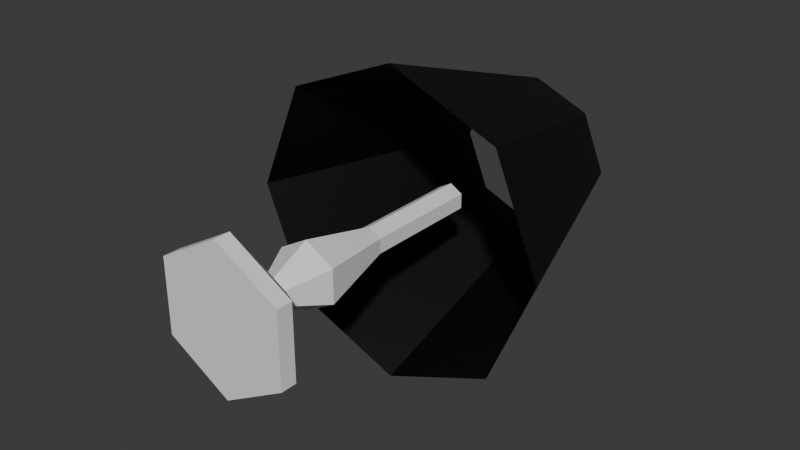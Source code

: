 # Source: Lamp.blend  (saved by Blender 5.1.30; exported with 4.5.12 LTS)
import bpy
from mathutils import Matrix  # noqa: F401  (used for matrix-valued properties, if any)

bpy.ops.wm.read_factory_settings(use_empty=True)
scene = bpy.context.scene
scene.name = 'Scene'

# ---- collections
col_collection = bpy.data.collections.new('Collection'); scene.collection.children.link(col_collection)

# ---- materials (node trees are filled in below, after node groups)
mat_material_001 = bpy.data.materials.new('Material.001')

# ---- material node trees
mat_material_001.use_nodes = True; mat_material_001.node_tree.nodes.clear()
_N = mat_material_001.node_tree.nodes; _L = mat_material_001.node_tree.links
n0 = _N.new('ShaderNodeBsdfPrincipled'); n0.name = 'Principled BSDF'; n0.location = (-200, 100)
n0.inputs[0].default_value = (0.0, 0.0, 0.0, 1.0)
n1 = _N.new('ShaderNodeOutputMaterial'); n1.name = 'Material Output'; n1.location = (200, 100)
_L.new(n0.outputs[0], n1.inputs[0])
n1.is_active_output = True

# ---- world
world_world = bpy.data.worlds.new('World'); scene.world = world_world
world_world.use_nodes = True; world_world.node_tree.nodes.clear()
_N = world_world.node_tree.nodes; _L = world_world.node_tree.links
n0 = _N.new('ShaderNodeOutputWorld'); n0.name = 'World Output'; n0.location = (200, 100)
n1 = _N.new('ShaderNodeBackground'); n1.name = 'Background'; n1.location = (-200, 100)
n1.inputs[0].default_value = (0.05088, 0.05088, 0.05088, 1.0)
_L.new(n1.outputs[0], n0.inputs[0])
n0.is_active_output = True
world_world.color = (0.05088, 0.05088, 0.05088)
world_world.sun_shadow_jitter_overblur = 0.0

# ---- meshes
me_cylinder_001 = bpy.data.meshes.new('Cylinder.001')
me_cylinder_001.from_pydata([(0.0, -3.644e-08, -0.07), (0.0, 0.01502, -0.07), (0.06062, -1.822e-08, -0.035), (0.06062, 0.01502, -0.035), (0.06062, 1.822e-08, 0.035), (0.06062, 0.01502, 0.035), (0.0, 3.644e-08, 0.07), (0.0, 0.01502, 0.07), (-0.06062, 1.822e-08, 0.035), (-0.06062, 0.01502, 0.035), (-0.06062, -1.822e-08, -0.035), (-0.06062, 0.01502, -0.035), (0.01212, 0.05502, -0.007), (1.835e-10, 0.05502, -0.014), (0.01212, 0.05502, 0.007), (1.835e-10, 0.05502, 0.014), (-0.01212, 0.05502, 0.007), (-0.01212, 0.05502, -0.007), (0.01212, 0.278, -0.007), (8.178e-09, 0.278, -0.014), (0.01212, 0.278, 0.007), (8.178e-09, 0.278, 0.014), (-0.01212, 0.278, 0.007), (-0.01212, 0.278, -0.007), (-0.02789, 0.09151, 0.0161), (-0.01212, 0.1658, 0.007), (-0.01212, 0.1658, -0.007), (-0.02789, 0.09151, -0.0161), (0.02789, 0.09151, 0.0161), (0.01212, 0.1658, 0.007), (5.513e-09, 0.1658, 0.014), (2.717e-09, 0.09151, 0.0322), (2.717e-09, 0.09151, -0.0322), (5.513e-09, 0.1658, -0.014), (0.01212, 0.1658, -0.007), (0.02789, 0.09151, -0.0161)], [], [(0, 1, 3, 2), (2, 3, 5, 4), (4, 5, 7, 6), (6, 7, 9, 8), (9, 7, 15, 16), (8, 9, 11, 10), (10, 11, 1, 0), (0, 2, 4, 6, 8, 10), (5, 3, 12, 14), (11, 9, 16, 17), (3, 1, 13, 12), (7, 5, 14, 15), (1, 11, 17, 13), (26, 25, 22, 23), (30, 29, 20, 21), (34, 33, 19, 18), (33, 26, 23, 19), (25, 30, 21, 22), (29, 34, 18, 20), (14, 12, 35, 28), (28, 35, 34, 29), (16, 15, 31, 24), (24, 31, 30, 25), (13, 17, 27, 32), (32, 27, 26, 33), (12, 13, 32, 35), (35, 32, 33, 34), (15, 14, 28, 31), (31, 28, 29, 30), (17, 16, 24, 27), (27, 24, 25, 26)])
_uv = me_cylinder_001.uv_layers.new(name='UVMap')
_uv.uv.foreach_set('vector', [1.0, 0.5, 1.0, 1.0, 0.8333, 1.0, 0.8333, 0.5, 0.8333, 0.5, 0.8333, 1.0, 0.6667, 1.0, 0.6667, 0.5, 0.6667, 0.5, 0.6667, 1.0, 0.5, 1.0, 0.5, 0.5, 0.5, 0.5, 0.5, 1.0, 0.3333, 1.0, 0.3333, 0.5, 0.3333, 1.0, 0.5, 1.0, 0.5, 1.0, 0.3333, 1.0, 0.3333, 0.5, 0.3333, 1.0, 0.1667, 1.0, 0.1667, 0.5, 0.1667, 0.5, 0.1667, 1.0, -8.941e-08, 1.0, -8.941e-08, 0.5, 0.75, 0.49, 0.9578, 0.37, 0.9578, 0.13, 0.75, 0.01, 0.5422, 0.13, 0.5422, 0.37, 0.6667, 1.0, 0.8333, 1.0, 0.8333, 1.0, 0.6667, 1.0, 0.1667, 1.0, 0.3333, 1.0, 0.3333, 1.0, 0.1667, 1.0, 0.8333, 1.0, 1.0, 1.0, 1.0, 1.0, 0.8333, 1.0, 0.5, 1.0, 0.6667, 1.0, 0.6667, 1.0, 0.5, 1.0, -8.941e-08, 1.0, 0.1667, 1.0, 0.1667, 1.0, -8.941e-08, 1.0, 0.1667, 1.0, 0.3333, 1.0, 0.3333, 1.0, 0.1667, 1.0, 0.5, 1.0, 0.6667, 1.0, 0.6667, 1.0, 0.5, 1.0, 0.8333, 1.0, 1.0, 1.0, 1.0, 1.0, 0.8333, 1.0, -8.941e-08, 1.0, 0.1667, 1.0, 0.1667, 1.0, -8.941e-08, 1.0, 0.3333, 1.0, 0.5, 1.0, 0.5, 1.0, 0.3333, 1.0, 0.6667, 1.0, 0.8333, 1.0, 0.8333, 1.0, 0.6667, 1.0, 0.6667, 1.0, 0.8333, 1.0, 0.8333, 1.0, 0.6667, 1.0, 0.6667, 1.0, 0.8333, 1.0, 0.8333, 1.0, 0.6667, 1.0, 0.3333, 1.0, 0.5, 1.0, 0.5, 1.0, 0.3333, 1.0, 0.3333, 1.0, 0.5, 1.0, 0.5, 1.0, 0.3333, 1.0, -8.941e-08, 1.0, 0.1667, 1.0, 0.1667, 1.0, -8.941e-08, 1.0, -8.941e-08, 1.0, 0.1667, 1.0, 0.1667, 1.0, -8.941e-08, 1.0, 0.8333, 1.0, 1.0, 1.0, 1.0, 1.0, 0.8333, 1.0, 0.8333, 1.0, 1.0, 1.0, 1.0, 1.0, 0.8333, 1.0, 0.5, 1.0, 0.6667, 1.0, 0.6667, 1.0, 0.5, 1.0, 0.5, 1.0, 0.6667, 1.0, 0.6667, 1.0, 0.5, 1.0, 0.1667, 1.0, 0.3333, 1.0, 0.3333, 1.0, 0.1667, 1.0, 0.1667, 1.0, 0.3333, 1.0, 0.3333, 1.0, 0.1667, 1.0])
me_cylinder_001.update()
me_cylinder_002 = bpy.data.meshes.new('Cylinder.002')
me_cylinder_002.from_pydata([(0.0, -0.11, -0.15), (0.0, 0.11, -0.0778), (0.1061, -0.11, -0.1061), (0.05501, 0.11, -0.05501), (0.15, -0.11, 7.737e-08), (0.0778, 0.11, -7.737e-08), (0.1061, -0.11, 0.1061), (0.05501, 0.11, 0.05501), (0.0, -0.11, 0.15), (0.0, 0.11, 0.0778), (-0.1061, -0.11, 0.1061), (-0.05501, 0.11, 0.05501), (-0.15, -0.11, 7.737e-08), (-0.0778, 0.11, -7.737e-08), (-0.1061, -0.11, -0.1061), (-0.05501, 0.11, -0.05501)], [], [(0, 1, 3, 2), (2, 3, 5, 4), (4, 5, 7, 6), (6, 7, 9, 8), (8, 9, 11, 10), (10, 11, 13, 12), (12, 13, 15, 14), (14, 15, 1, 0)])
_uv = me_cylinder_002.uv_layers.new(name='UVMap')
_uv.uv.foreach_set('vector', [1.0, 0.5, 1.0, 1.0, 0.875, 1.0, 0.875, 0.5, 0.875, 0.5, 0.875, 1.0, 0.75, 1.0, 0.75, 0.5, 0.75, 0.5, 0.75, 1.0, 0.625, 1.0, 0.625, 0.5, 0.625, 0.5, 0.625, 1.0, 0.5, 1.0, 0.5, 0.5, 0.5, 0.5, 0.5, 1.0, 0.375, 1.0, 0.375, 0.5, 0.375, 0.5, 0.375, 1.0, 0.25, 1.0, 0.25, 0.5, 0.25, 0.5, 0.25, 1.0, 0.125, 1.0, 0.125, 0.5, 0.125, 0.5, 0.125, 1.0, 0.0, 1.0, 0.0, 0.5])
me_cylinder_002.materials.append(mat_material_001)
me_cylinder_002.update()

# ---- objects
ob_cylinder = bpy.data.objects.new('Cylinder', me_cylinder_001)
ob_cylinder_001 = bpy.data.objects.new('Cylinder.001', me_cylinder_002)

# ---- transforms, parenting, visibility, modifiers, constraints
ob_cylinder.location = (0.0, 1.242e-09, 0.0)
ob_cylinder_001.parent = ob_cylinder
ob_cylinder_001.location = (0.0, 0.3023, -1.561e-07)

# ---- collection membership
col_collection.objects.link(ob_cylinder)
col_collection.objects.link(ob_cylinder_001)

# ---- scene / render settings (as saved in the file)
scene.frame_start = 1; scene.frame_end = 250; scene.frame_set(1)
scene.render.engine = 'BLENDER_EEVEE_NEXT'
scene.render.bake_bias = 0.0
scene.render.bake_samples = 0
bpy.context.view_layer.update()

# ---- added for rendering (the .blend has no active camera and no usable light): camera, sun
cam_auto = bpy.data.cameras.new('AutoCamera')
cam_auto.lens = 50.0
cam_auto.sensor_width = 36.0
cam_auto.clip_end = 1000.0
ob_auto_camera = bpy.data.objects.new('AutoCamera', cam_auto)
scene.collection.objects.link(ob_auto_camera)
ob_auto_camera.location = (0.547363, -0.450686, 0.43789)
ob_auto_camera.rotation_euler = (1.09748, -7.21219e-08, 0.694738)
scene.camera = ob_auto_camera
light_auto_sun = bpy.data.lights.new('AutoSun', 'SUN')
light_auto_sun.energy = 3.0
light_auto_sun.angle = 0.0523599
ob_auto_sun = bpy.data.objects.new('AutoSun', light_auto_sun)
scene.collection.objects.link(ob_auto_sun)
ob_auto_sun.rotation_euler = (0.872665, 0.174533, 0.523599)
bpy.context.view_layer.update()
